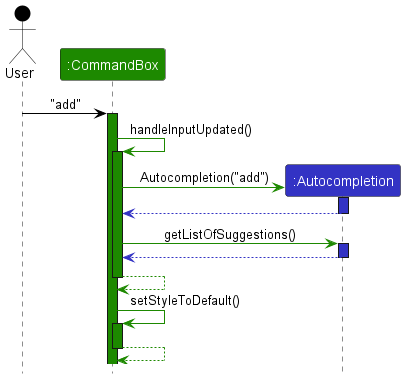

The diagram above was rendered by PlantUML. Its source (embedded in the PNG):
@startuml
!include style.puml

Actor User as user USER_COLOR
Participant ":CommandBox" as commandBox UI_COLOR

user -[USER_COLOR]> commandBox : "add"
activate commandBox UI_COLOR

commandBox -[UI_COLOR]> commandBox : handleInputUpdated()
activate commandBox UI_COLOR

create Participant ":Autocompletion" as autocompletion LOGIC_COLOR

commandBox -[UI_COLOR]> autocompletion : Autocompletion("add")
activate autocompletion LOGIC_COLOR

autocompletion --[LOGIC_COLOR]> commandBox
deactivate autocompletion

commandBox -[UI_COLOR]> autocompletion : getListOfSuggestions()
activate autocompletion LOGIC_COLOR

autocompletion --[LOGIC_COLOR]> commandBox
deactivate autocompletion

commandBox --[UI_COLOR]> commandBox
deactivate commandBox

commandBox -[UI_COLOR]> commandBox : setStyleToDefault()
activate commandBox UI_COLOR

commandBox --[UI_COLOR]> commandBox

deactivate commandBox
@enduml